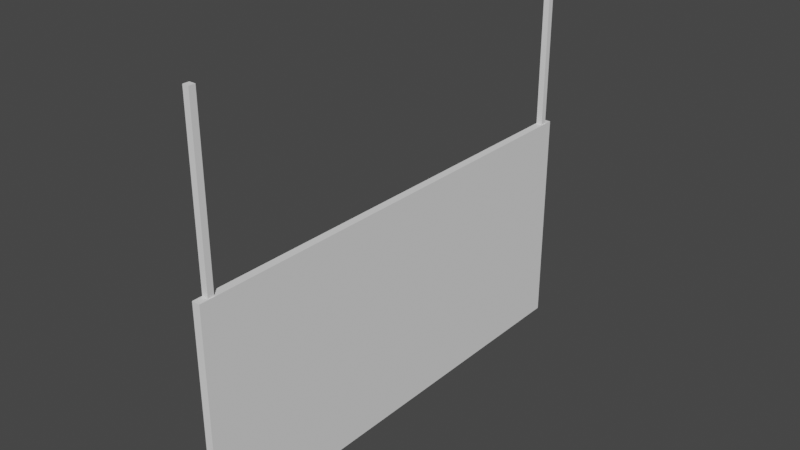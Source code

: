 # Source: OverhandMonitor.blend  (saved by Blender 3.5.10; exported with 4.5.12 LTS)
import bpy
from mathutils import Matrix  # noqa: F401  (used for matrix-valued properties, if any)

bpy.ops.wm.read_factory_settings(use_empty=True)
scene = bpy.context.scene
scene.name = 'Scene'

# ---- collections
col_collection = bpy.data.collections.new('Collection'); scene.collection.children.link(col_collection)

# ---- world
world_world = bpy.data.worlds.new('World'); scene.world = world_world
world_world.use_nodes = True; world_world.node_tree.nodes.clear()
_N = world_world.node_tree.nodes; _L = world_world.node_tree.links
n0 = _N.new('ShaderNodeOutputWorld'); n0.name = 'World Output'; n0.location = (300, 300)
n1 = _N.new('ShaderNodeBackground'); n1.name = 'Background'; n1.location = (10, 300)
n1.inputs[0].default_value = (0.05088, 0.05088, 0.05088, 1.0)
_L.new(n1.outputs[0], n0.inputs[0])
n0.is_active_output = True
world_world.color = (0.05088, 0.05088, 0.05088)
world_world.use_sun_shadow = False
world_world.sun_shadow_jitter_overblur = 0.0

# ---- meshes
me_cube_001 = bpy.data.meshes.new('Cube.001')
me_cube_001.from_pydata([(-1.0, -1.0, -1.0), (-1.0, -1.0, 1.0), (-1.0, 1.0, -1.0), (-1.0, 1.0, 1.0), (1.0, -1.0, -1.0), (1.0, -1.0, 1.0), (1.0, 1.0, -1.0), (1.0, 1.0, 1.0)], [], [(0, 1, 3, 2), (2, 3, 7, 6), (6, 7, 5, 4), (4, 5, 1, 0), (2, 6, 4, 0), (7, 3, 1, 5)])
_uv = me_cube_001.uv_layers.new(name='UVMap')
_uv.uv.foreach_set('vector', [0.375, 0.0, 0.625, 0.0, 0.625, 0.25, 0.375, 0.25, 0.375, 0.25, 0.625, 0.25, 0.625, 0.5, 0.375, 0.5, 0.375, 0.5, 0.625, 0.5, 0.625, 0.75, 0.375, 0.75, 0.375, 0.75, 0.625, 0.75, 0.625, 1.0, 0.375, 1.0, 0.125, 0.5, 0.375, 0.5, 0.375, 0.75, 0.125, 0.75, 0.625, 0.5, 0.875, 0.5, 0.875, 0.75, 0.625, 0.75])
me_cube_001.update()
me_cube_002 = bpy.data.meshes.new('Cube.002')
me_cube_002.from_pydata([(-1.0, -1.0, -1.0), (-1.0, -1.0, 1.0), (-1.0, 1.0, -1.0), (-1.0, 1.0, 1.0), (1.0, -1.0, -1.0), (1.0, -1.0, 1.0), (1.0, 1.0, -1.0), (1.0, 1.0, 1.0)], [], [(0, 1, 3, 2), (2, 3, 7, 6), (6, 7, 5, 4), (4, 5, 1, 0), (2, 6, 4, 0), (7, 3, 1, 5)])
_uv = me_cube_002.uv_layers.new(name='UVMap')
_uv.uv.foreach_set('vector', [0.375, 0.0, 0.625, 0.0, 0.625, 0.25, 0.375, 0.25, 0.375, 0.25, 0.625, 0.25, 0.625, 0.5, 0.375, 0.5, 0.375, 0.5, 0.625, 0.5, 0.625, 0.75, 0.375, 0.75, 0.375, 0.75, 0.625, 0.75, 0.625, 1.0, 0.375, 1.0, 0.125, 0.5, 0.375, 0.5, 0.375, 0.75, 0.125, 0.75, 0.625, 0.5, 0.875, 0.5, 0.875, 0.75, 0.625, 0.75])
me_cube_002.update()
me_cube_003 = bpy.data.meshes.new('Cube.003')
me_cube_003.from_pydata([(-1.0, -1.0, -1.0), (-1.0, -1.0, 1.0), (-1.0, 1.0, -1.0), (-1.0, 1.0, 1.0), (1.0, -1.0, -1.0), (1.0, -1.0, 1.0), (1.0, 1.0, -1.0), (1.0, 1.0, 1.0)], [], [(0, 1, 3, 2), (2, 3, 7, 6), (6, 7, 5, 4), (4, 5, 1, 0), (2, 6, 4, 0), (7, 3, 1, 5)])
_uv = me_cube_003.uv_layers.new(name='UVMap')
_uv.uv.foreach_set('vector', [0.375, 0.0, 0.625, 0.0, 0.625, 0.25, 0.375, 0.25, 0.375, 0.25, 0.625, 0.25, 0.625, 0.5, 0.375, 0.5, 0.375, 0.5, 0.625, 0.5, 0.625, 0.75, 0.375, 0.75, 0.375, 0.75, 0.625, 0.75, 0.625, 1.0, 0.375, 1.0, 0.125, 0.5, 0.375, 0.5, 0.375, 0.75, 0.125, 0.75, 0.625, 0.5, 0.875, 0.5, 0.875, 0.75, 0.625, 0.75])
me_cube_003.update()

# ---- objects
ob_cube = bpy.data.objects.new('Cube', me_cube_001)
ob_cube_001 = bpy.data.objects.new('Cube.001', me_cube_002)
ob_cube_002 = bpy.data.objects.new('Cube.002', me_cube_003)

# ---- transforms, parenting, visibility, modifiers, constraints
ob_cube.location = (-0.004525, 0.0164, 5.213)
ob_cube.scale = (-0.06641, 3.885, 1.842)
ob_cube_001.location = (-0.008861, -3.662, 8.183)
ob_cube_001.scale = (0.05149, 0.05149, 1.629)
ob_cube_002.location = (-0.008861, 3.726, 8.183)
ob_cube_002.scale = (0.05149, 0.05149, 1.629)

# ---- collection membership
col_collection.objects.link(ob_cube)
col_collection.objects.link(ob_cube_001)
col_collection.objects.link(ob_cube_002)

# ---- scene / render settings (as saved in the file)
scene.frame_start = 1; scene.frame_end = 250; scene.frame_set(1)
scene.render.engine = 'BLENDER_EEVEE_NEXT'
scene.cycles.sampling_pattern = 'TABULATED_SOBOL'
scene.view_settings.view_transform = 'Filmic'
bpy.context.view_layer.update()

# ---- added for rendering (the .blend has no active camera and no usable light): camera, sun
cam_auto = bpy.data.cameras.new('AutoCamera')
cam_auto.lens = 50.0
cam_auto.sensor_width = 36.0
cam_auto.clip_end = 1000.0
ob_auto_camera = bpy.data.objects.new('AutoCamera', cam_auto)
scene.collection.objects.link(ob_auto_camera)
ob_auto_camera.location = (9.33392, -11.1897, 14.0621)
ob_auto_camera.rotation_euler = (1.09748, -7.21219e-08, 0.694738)
scene.camera = ob_auto_camera
light_auto_sun = bpy.data.lights.new('AutoSun', 'SUN')
light_auto_sun.energy = 3.0
light_auto_sun.angle = 0.0523599
ob_auto_sun = bpy.data.objects.new('AutoSun', light_auto_sun)
scene.collection.objects.link(ob_auto_sun)
ob_auto_sun.rotation_euler = (0.872665, 0.174533, 0.523599)
bpy.context.view_layer.update()
